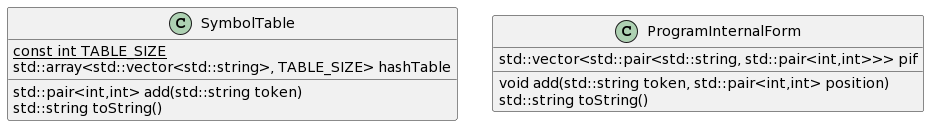

The diagram above was rendered by PlantUML. Its source (embedded in the PNG):
@startuml
class SymbolTable {
 {static} const int TABLE_SIZE
 std::array<std::vector<std::string>, TABLE_SIZE> hashTable
 std::pair<int,int> add(std::string token)
 std::string toString()
}

class ProgramInternalForm {
 std::vector<std::pair<std::string, std::pair<int,int>>> pif
 void add(std::string token, std::pair<int,int> position)
 std::string toString()
}
@enduml